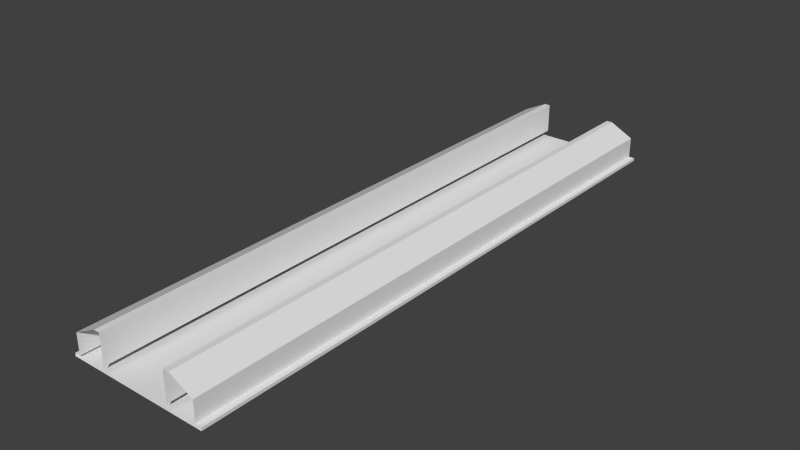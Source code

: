 # Source: l2_env_line.blend  (saved by Blender 2.69.10; exported with 4.5.12 LTS)
import bpy
from mathutils import Matrix  # noqa: F401  (used for matrix-valued properties, if any)

bpy.ops.wm.read_factory_settings(use_empty=True)
scene = bpy.context.scene
scene.name = 'Scene'

# ---- collections
col_collection_1 = bpy.data.collections.new('Collection 1'); scene.collection.children.link(col_collection_1)

# ---- world
world_world = bpy.data.worlds.new('World'); scene.world = world_world
world_world.color = (0.05088, 0.05088, 0.05088)
world_world.use_sun_shadow = False
world_world.sun_shadow_jitter_overblur = 0.0
world_world.cycles.sampling_method = 'MANUAL'
world_world.cycles.sample_map_resolution = 256

# ---- meshes
me_lowpolyraw = bpy.data.meshes.new('LowPolyRaw')
me_lowpolyraw.from_pydata([(1.2, -5.0, 1.887e-08), (-1.2, -5.0, -1.887e-08), (1.2, 5.0, 1.887e-08), (-1.2, 5.0, -1.887e-08), (1.1, -5.0, 0.05), (-1.1, 5.0, 0.05), (1.1, 5.0, 0.05), (-1.1, -5.0, 0.05), (1.2, -5.0, 0.05), (1.2, 5.0, 0.05), (-1.2, 5.0, 0.05), (-1.2, -5.0, 0.05), (1.1, -5.0, 0.4), (-1.1, 5.0, 0.4), (1.1, 5.0, 0.4), (-1.1, -5.0, 0.4), (0.7, -5.0, 0.6), (-0.7, 5.0, 0.6), (0.7, 5.0, 0.6), (-0.7, -5.0, 0.6), (0.6, -5.0, 0.6), (-0.6, 5.0, 0.6), (0.6, 5.0, 0.6), (-0.6, -5.0, 0.6), (0.6, -5.0, 0.1), (-0.6, 5.0, 0.1), (0.6, 5.0, 0.1), (-0.6, -5.0, 0.1)], [], [(1, 3, 2, 0), (6, 4, 8, 9), (7, 5, 10, 11), (0, 2, 9, 8), (3, 1, 11, 10), (5, 7, 15, 13), (4, 6, 14, 12), (13, 15, 19, 17), (12, 14, 18, 16), (17, 19, 23, 21), (16, 18, 22, 20), (21, 23, 27, 25), (20, 22, 26, 24)])
me_lowpolyraw.use_remesh_preserve_volume = False
me_lowpolyraw.use_remesh_preserve_attributes = False
me_lowpolyraw.use_mirror_vertex_groups = False
me_lowpolyraw.update()

# ---- objects
ob_lowpolyraw = bpy.data.objects.new('LowPolyRaw', me_lowpolyraw)

# ---- transforms, parenting, visibility, modifiers, constraints
ob_lowpolyraw.location = (0.0, 0.0, 0.0)
ob_lowpolyraw.rotation_euler = (-1.042e-14, -6.283, 6.283)
ob_lowpolyraw.lineart.crease_threshold = 0.0

# ---- collection membership
col_collection_1.objects.link(ob_lowpolyraw)

# ---- scene / render settings (as saved in the file)
scene.frame_start = 1; scene.frame_end = 250; scene.frame_set(1)
scene.render.engine = 'BLENDER_EEVEE_NEXT'
scene.render.resolution_percentage = 50
scene.render.dither_intensity = 0.0
scene.render.use_bake_selected_to_active = True
scene.cycles.use_denoising = False
scene.cycles.samples = 10
scene.cycles.sampling_pattern = 'TABULATED_SOBOL'
scene.cycles.light_sampling_threshold = 0.0
scene.cycles.use_adaptive_sampling = False
scene.cycles.use_light_tree = False
scene.cycles.blur_glossy = 0.0
scene.cycles.volume_bounces = 1
scene.cycles.pixel_filter_type = 'GAUSSIAN'
scene.cycles.sample_clamp_indirect = 0.0
scene.view_settings.view_transform = 'Standard'
bpy.context.view_layer.update()

# ---- added for rendering (the .blend has no active camera and no usable light): camera, sun
cam_auto = bpy.data.cameras.new('AutoCamera')
cam_auto.lens = 50.0
cam_auto.sensor_width = 36.0
cam_auto.clip_end = 1000.0
ob_auto_camera = bpy.data.objects.new('AutoCamera', cam_auto)
scene.collection.objects.link(ob_auto_camera)
ob_auto_camera.location = (9.53117, -11.4374, 7.92494)
ob_auto_camera.rotation_euler = (1.09748, -7.21219e-08, 0.694738)
scene.camera = ob_auto_camera
light_auto_sun = bpy.data.lights.new('AutoSun', 'SUN')
light_auto_sun.energy = 3.0
light_auto_sun.angle = 0.0523599
ob_auto_sun = bpy.data.objects.new('AutoSun', light_auto_sun)
scene.collection.objects.link(ob_auto_sun)
ob_auto_sun.rotation_euler = (0.872665, 0.174533, 0.523599)
bpy.context.view_layer.update()
